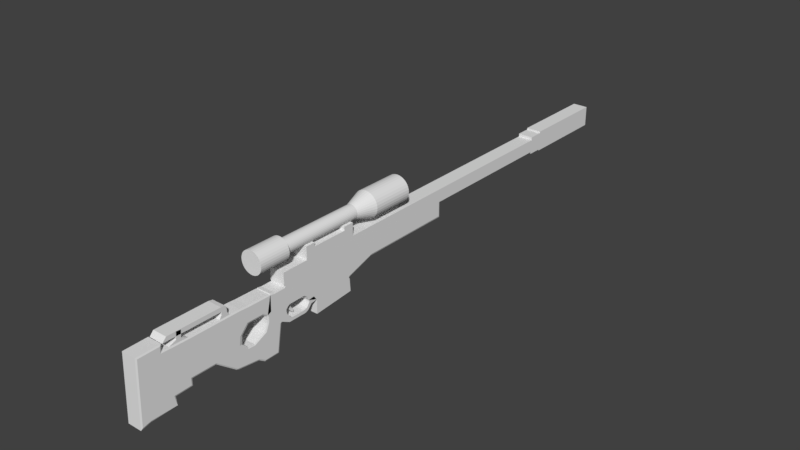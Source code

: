# Source: Sniper-v1.blend  (saved by Blender 2.79.0; exported with 4.5.12 LTS)
import bpy
from mathutils import Matrix  # noqa: F401  (used for matrix-valued properties, if any)

bpy.ops.wm.read_factory_settings(use_empty=True)
scene = bpy.context.scene
scene.name = 'Scene'

# ---- collections
col_collection_1 = bpy.data.collections.new('Collection 1'); scene.collection.children.link(col_collection_1)

# ---- world
world_world = bpy.data.worlds.new('World'); scene.world = world_world
world_world.color = (0.05088, 0.05088, 0.05088)
world_world.use_sun_shadow = False
world_world.sun_shadow_jitter_overblur = 0.0
world_world.cycles.sampling_method = 'MANUAL'

# ---- meshes
me_cylinder = bpy.data.meshes.new('Cylinder')
me_cylinder.from_pydata([(-2.881e-07, 0.9567, -0.9474), (-2.727e-07, 0.5679, 2.881), (0.1621, 0.9408, -0.9474), (0.08622, 0.5594, 2.881), (0.3179, 0.8935, -0.9474), (0.1691, 0.5342, 2.881), (0.4616, 0.8167, -0.9474), (0.2455, 0.4934, 2.881), (0.5875, 0.7134, -0.9474), (0.3125, 0.4384, 2.881), (0.6908, 0.5875, -0.9474), (0.3675, 0.3714, 2.881), (0.7676, 0.4438, -0.9474), (0.4083, 0.295, 2.881), (0.8148, 0.288, -0.9474), (0.4335, 0.2121, 2.881), (0.8308, 0.1259, -0.9474), (0.442, 0.1259, 2.881), (0.8148, -0.03618, -0.9474), (0.4335, 0.03968, 2.881), (0.7676, -0.192, -0.9474), (0.4083, -0.04323, 2.881), (0.6908, -0.3357, -0.9474), (0.3675, -0.1196, 2.881), (0.5875, -0.4616, -0.9474), (0.3125, -0.1866, 2.881), (0.4616, -0.5649, -0.9474), (0.2455, -0.2416, 2.881), (0.3179, -0.6417, -0.9474), (0.1691, -0.2824, 2.881), (0.1621, -0.6889, -0.9474), (0.08622, -0.3076, 2.881), (-5.588e-07, -0.7049, -0.9474), (-4.167e-07, -0.3161, 2.881), (-0.1621, -0.6889, -0.9474), (-0.08622, -0.3076, 2.881), (-0.3179, -0.6417, -0.9474), (-0.1691, -0.2824, 2.881), (-0.4616, -0.5649, -0.9474), (-0.2455, -0.2416, 2.881), (-0.5875, -0.4616, -0.9474), (-0.3125, -0.1866, 2.881), (-0.6908, -0.3357, -0.9474), (-0.3675, -0.1196, 2.881), (-0.7676, -0.192, -0.9474), (-0.4083, -0.04323, 2.881), (-0.8148, -0.03618, -0.9474), (-0.4335, 0.03968, 2.881), (-0.8308, 0.1259, -0.9474), (-0.442, 0.1259, 2.881), (-0.8148, 0.288, -0.9474), (-0.4335, 0.2121, 2.881), (-0.7676, 0.4438, -0.9474), (-0.4083, 0.295, 2.881), (-0.6908, 0.5875, -0.9474), (-0.3675, 0.3715, 2.881), (-0.5875, 0.7134, -0.9474), (-0.3125, 0.4384, 2.881), (-0.4616, 0.8167, -0.9474), (-0.2455, 0.4934, 2.881), (-0.3179, 0.8935, -0.9474), (-0.1691, 0.5342, 2.881), (-0.1621, 0.9408, -0.9474), (-0.08622, 0.5594, 2.881), (-2.881e-07, 0.9567, 1.708), (0.1621, 0.9408, 1.708), (0.3179, 0.8935, 1.708), (0.4616, 0.8167, 1.708), (0.5875, 0.7134, 1.708), (0.6908, 0.5875, 1.708), (0.7676, 0.4438, 1.708), (0.8148, 0.288, 1.708), (0.8308, 0.1259, 1.708), (0.8148, -0.03618, 1.708), (0.7676, -0.192, 1.708), (0.6908, -0.3357, 1.708), (0.5875, -0.4616, 1.708), (0.4616, -0.5649, 1.708), (0.3179, -0.6417, 1.708), (0.1621, -0.6889, 1.708), (-5.588e-07, -0.7049, 1.708), (-0.1621, -0.6889, 1.708), (-0.3179, -0.6417, 1.708), (-0.4616, -0.5649, 1.708), (-0.5875, -0.4616, 1.708), (-0.6908, -0.3357, 1.708), (-0.7676, -0.192, 1.708), (-0.8148, -0.03618, 1.708), (-0.8308, 0.1259, 1.708), (-0.8148, 0.288, 1.708), (-0.7676, 0.4438, 1.708), (-0.6908, 0.5875, 1.708), (-0.5875, 0.7134, 1.708), (-0.4616, 0.8167, 1.708), (-0.3179, 0.8935, 1.708), (-0.1621, 0.9408, 1.708), (0.08622, 0.5594, 8.04), (-2.727e-07, 0.5679, 8.04), (0.1691, 0.5342, 8.04), (0.2455, 0.4934, 8.04), (0.3125, 0.4384, 8.04), (0.3675, 0.3715, 8.04), (0.4083, 0.295, 8.04), (0.4335, 0.2121, 8.04), (0.442, 0.1259, 8.04), (0.4335, 0.03968, 8.04), (0.4083, -0.04323, 8.04), (0.3675, -0.1196, 8.04), (0.3125, -0.1866, 8.04), (0.2455, -0.2416, 8.04), (0.1691, -0.2824, 8.04), (0.08622, -0.3076, 8.04), (-4.167e-07, -0.3161, 8.04), (-0.08622, -0.3076, 8.04), (-0.1691, -0.2824, 8.04), (-0.2455, -0.2416, 8.04), (-0.3125, -0.1866, 8.04), (-0.3675, -0.1196, 8.04), (-0.4083, -0.04323, 8.04), (-0.4335, 0.03968, 8.04), (-0.442, 0.1259, 8.04), (-0.4335, 0.2121, 8.04), (-0.4083, 0.295, 8.04), (-0.3675, 0.3715, 8.04), (-0.3125, 0.4384, 8.04), (-0.2455, 0.4934, 8.04), (-0.1691, 0.5342, 8.04), (-0.08622, 0.5594, 8.04), (0.1354, 0.8069, 8.207), (-2.884e-07, 0.8202, 8.207), (0.2657, 0.7673, 8.207), (0.3857, 0.7032, 8.207), (0.4909, 0.6168, 8.207), (0.5773, 0.5116, 8.207), (0.6414, 0.3916, 8.207), (0.6809, 0.2614, 8.207), (0.6943, 0.1259, 8.207), (0.6809, -0.009542, 8.207), (0.6414, -0.1398, 8.207), (0.5773, -0.2598, 8.207), (0.4909, -0.365, 8.207), (0.3857, -0.4514, 8.207), (0.2657, -0.5155, 8.207), (0.1354, -0.555, 8.207), (-5.146e-07, -0.5684, 8.207), (-0.1354, -0.555, 8.207), (-0.2657, -0.5155, 8.207), (-0.3857, -0.4514, 8.207), (-0.4909, -0.365, 8.207), (-0.5773, -0.2598, 8.207), (-0.6414, -0.1398, 8.207), (-0.6809, -0.009542, 8.207), (-0.6943, 0.1259, 8.207), (-0.6809, 0.2614, 8.207), (-0.6414, 0.3916, 8.207), (-0.5773, 0.5116, 8.207), (-0.4909, 0.6168, 8.207), (-0.3857, 0.7032, 8.207), (-0.2657, 0.7673, 8.207), (-0.1354, 0.8069, 8.207), (0.1355, 0.8069, 10.16), (2.586e-06, 0.8202, 10.16), (0.2657, 0.7673, 10.16), (0.3857, 0.7032, 10.16), (0.4909, 0.6168, 10.16), (0.5773, 0.5116, 10.16), (0.6414, 0.3916, 10.16), (0.6809, 0.2614, 10.16), (0.6943, 0.1259, 10.16), (0.6809, -0.009542, 10.16), (0.6414, -0.1398, 10.16), (0.5773, -0.2598, 10.16), (0.4909, -0.365, 10.16), (0.3857, -0.4514, 10.16), (0.2657, -0.5155, 10.16), (0.1355, -0.555, 10.16), (2.36e-06, -0.5684, 10.16), (-0.1354, -0.555, 10.16), (-0.2657, -0.5155, 10.16), (-0.3857, -0.4514, 10.16), (-0.4909, -0.365, 10.16), (-0.5773, -0.2598, 10.16), (-0.6414, -0.1398, 10.16), (-0.6809, -0.009542, 10.16), (-0.6943, 0.1259, 10.16), (-0.6809, 0.2614, 10.16), (-0.6414, 0.3916, 10.16), (-0.5773, 0.5116, 10.16), (-0.4909, 0.6168, 10.16), (-0.3857, 0.7032, 10.16), (-0.2657, 0.7673, 10.16), (-0.1354, 0.8069, 10.16)], [], [(64, 1, 3, 65), (65, 3, 5, 66), (66, 5, 7, 67), (67, 7, 9, 68), (68, 9, 11, 69), (69, 11, 13, 70), (70, 13, 15, 71), (71, 15, 17, 72), (72, 17, 19, 73), (73, 19, 21, 74), (74, 21, 23, 75), (75, 23, 25, 76), (76, 25, 27, 77), (77, 27, 29, 78), (78, 29, 31, 79), (79, 31, 33, 80), (80, 33, 35, 81), (81, 35, 37, 82), (82, 37, 39, 83), (83, 39, 41, 84), (84, 41, 43, 85), (85, 43, 45, 86), (86, 45, 47, 87), (87, 47, 49, 88), (88, 49, 51, 89), (89, 51, 53, 90), (90, 53, 55, 91), (91, 55, 57, 92), (92, 57, 59, 93), (93, 59, 61, 94), (17, 15, 103, 104), (94, 61, 63, 95), (95, 63, 1, 64), (0, 2, 4, 6, 8, 10, 12, 14, 16, 18, 20, 22, 24, 26, 28, 30, 32, 34, 36, 38, 40, 42, 44, 46, 48, 50, 52, 54, 56, 58, 60, 62), (62, 95, 64, 0), (60, 94, 95, 62), (58, 93, 94, 60), (56, 92, 93, 58), (54, 91, 92, 56), (52, 90, 91, 54), (50, 89, 90, 52), (48, 88, 89, 50), (46, 87, 88, 48), (44, 86, 87, 46), (42, 85, 86, 44), (40, 84, 85, 42), (38, 83, 84, 40), (36, 82, 83, 38), (34, 81, 82, 36), (32, 80, 81, 34), (30, 79, 80, 32), (28, 78, 79, 30), (26, 77, 78, 28), (24, 76, 77, 26), (22, 75, 76, 24), (20, 74, 75, 22), (18, 73, 74, 20), (16, 72, 73, 18), (14, 71, 72, 16), (12, 70, 71, 14), (10, 69, 70, 12), (8, 68, 69, 10), (6, 67, 68, 8), (4, 66, 67, 6), (2, 65, 66, 4), (0, 64, 65, 2), (121, 120, 152, 153), (35, 33, 112, 113), (53, 51, 121, 122), (9, 7, 99, 100), (27, 25, 108, 109), (45, 43, 117, 118), (63, 61, 126, 127), (19, 17, 104, 105), (37, 35, 113, 114), (55, 53, 122, 123), (11, 9, 100, 101), (29, 27, 109, 110), (47, 45, 118, 119), (3, 1, 97, 96), (1, 63, 127, 97), (21, 19, 105, 106), (39, 37, 114, 115), (57, 55, 123, 124), (13, 11, 101, 102), (31, 29, 110, 111), (49, 47, 119, 120), (5, 3, 96, 98), (23, 21, 106, 107), (41, 39, 115, 116), (59, 57, 124, 125), (15, 13, 102, 103), (33, 31, 111, 112), (51, 49, 120, 121), (7, 5, 98, 99), (25, 23, 107, 108), (43, 41, 116, 117), (61, 59, 125, 126), (128, 129, 161, 160), (108, 107, 139, 140), (122, 121, 153, 154), (109, 108, 140, 141), (123, 122, 154, 155), (110, 109, 141, 142), (96, 97, 129, 128), (124, 123, 155, 156), (111, 110, 142, 143), (98, 96, 128, 130), (125, 124, 156, 157), (112, 111, 143, 144), (99, 98, 130, 131), (126, 125, 157, 158), (113, 112, 144, 145), (100, 99, 131, 132), (127, 126, 158, 159), (114, 113, 145, 146), (101, 100, 132, 133), (97, 127, 159, 129), (115, 114, 146, 147), (102, 101, 133, 134), (116, 115, 147, 148), (103, 102, 134, 135), (117, 116, 148, 149), (104, 103, 135, 136), (118, 117, 149, 150), (105, 104, 136, 137), (119, 118, 150, 151), (106, 105, 137, 138), (120, 119, 151, 152), (107, 106, 138, 139), (160, 161, 191, 190, 189, 188, 187, 186, 185, 184, 183, 182, 181, 180, 179, 178, 177, 176, 175, 174, 173, 172, 171, 170, 169, 168, 167, 166, 165, 164, 163, 162), (156, 155, 187, 188), (143, 142, 174, 175), (130, 128, 160, 162), (157, 156, 188, 189), (144, 143, 175, 176), (131, 130, 162, 163), (158, 157, 189, 190), (145, 144, 176, 177), (132, 131, 163, 164), (159, 158, 190, 191), (146, 145, 177, 178), (133, 132, 164, 165), (129, 159, 191, 161), (147, 146, 178, 179), (134, 133, 165, 166), (148, 147, 179, 180), (135, 134, 166, 167), (149, 148, 180, 181), (136, 135, 167, 168), (150, 149, 181, 182), (137, 136, 168, 169), (151, 150, 182, 183), (138, 137, 169, 170), (152, 151, 183, 184), (139, 138, 170, 171), (153, 152, 184, 185), (140, 139, 171, 172), (154, 153, 185, 186), (141, 140, 172, 173), (155, 154, 186, 187), (142, 141, 173, 174)])
me_cylinder.use_remesh_preserve_volume = False
me_cylinder.use_remesh_preserve_attributes = False
me_cylinder.use_mirror_vertex_groups = False
me_cylinder.update()
me_cube_001 = bpy.data.meshes.new('Cube.001')
me_cube_001.from_pydata([(-1.0, -1.704, -1.656), (1.0, -1.704, -1.656), (-1.0, -0.6347, -1.69), (1.0, -0.6347, -1.69), (1.0, -1.846, -1.259), (-1.0, -1.846, -1.259), (1.0, -0.6707, -0.871), (-1.0, -0.6707, -0.871), (-1.0, -1.611, -1.218), (1.0, -1.611, -1.218), (-1.0, 0.2607, -0.2513), (1.0, 0.2607, -0.2513), (1.0, -1.621, -0.4285), (-1.0, -1.621, -0.4285), (1.0, -0.6852, -0.2596), (-1.0, -0.6852, -0.2596), (-1.0, -1.459, -0.4994), (1.0, -1.459, -0.4994), (-1.0, 2.82, -0.8718), (1.0, 2.82, -0.8718), (1.0, 1.577, -0.2513), (-1.0, 1.577, -0.2513), (1.0, 1.577, -0.05039), (-1.0, 0.2607, -0.05039), (1.0, 0.2607, -0.05039), (1.0, -1.546, -0.1499), (-1.0, -1.546, -0.1499), (1.0, -0.69, -0.0547), (-1.0, -0.69, -0.0547), (-1.0, -1.409, -0.2586), (1.0, -1.409, -0.2586), (-1.0, 2.856, -0.5827), (1.0, 2.856, -0.5827), (-1.0, 1.577, -0.05039), (1.0, 1.577, 0.252), (-1.0, 0.2607, 0.252), (1.0, 0.2607, 0.252), (1.0, -1.432, 0.2695), (-1.0, -1.432, 0.2695), (1.0, -0.6973, 0.2539), (-1.0, -0.6973, 0.2539), (-1.0, -1.332, 0.104), (1.0, -1.332, 0.104), (-1.0, 2.911, -0.1475), (1.0, 2.911, -0.1475), (-1.0, 1.577, 0.252), (1.0, 1.577, 0.5461), (-1.0, 0.2607, 0.5461), (1.0, 0.2607, 0.5461), (1.0, -1.322, 0.6774), (-1.0, -1.322, 0.6774), (1.0, -0.7044, 0.5539), (-1.0, -0.7044, 0.5539), (-1.0, -1.258, 0.4565), (1.0, -1.258, 0.4565), (-1.0, 2.963, 0.2757), (1.0, 2.963, 0.2757), (-1.0, 1.577, 0.5461), (-1.0, 4.841, 0.2298), (1.0, 4.841, 0.2298), (-1.0, 4.74, -1.087), (1.0, 4.74, -1.087), (1.0, 4.909, -0.06084), (1.0, 5.514, -0.1608), (-1.0, 4.909, -0.06084), (-1.0, 5.514, -0.1608), (-1.0, 4.686, 0.3943), (1.0, 4.686, 0.3943), (1.0, 4.966, 0.2825), (1.0, 5.706, 0.2141), (-1.0, 4.966, 0.2825), (-1.0, 5.706, 0.2141), (-1.0, 11.52, 1.101), (1.0, 11.52, 1.101), (-1.0, 9.925, 1.099), (1.0, 9.925, 1.099), (-1.0, 7.701, -0.4478), (-1.0, 7.699, 1.096), (1.0, 7.699, 1.096), (1.0, 7.701, -0.4478), (-1.0, 9.979, -1.044), (1.0, 9.979, -1.044), (-1.0, 7.678, -1.229), (1.0, 7.678, -1.229), (-1.0, 5.703, 1.801), (1.0, 5.703, 1.801), (-1.0, 16.8, 1.815), (1.0, 16.8, 1.815), (-1.0, 11.52, 1.808), (1.0, 11.52, 1.808), (-1.0, 9.924, 1.806), (1.0, 9.924, 1.806), (-1.0, 7.698, 1.804), (1.0, 7.698, 1.804), (-1.0, 30.8, 1.111), (1.0, 30.8, 1.111), (-1.0, 30.8, 1.819), (1.0, 30.8, 1.819), (1.0, 25.85, 1.817), (-1.0, 25.85, 1.817), (-1.0, 25.85, 1.11), (1.0, 25.85, 1.11), (-1.0, 30.8, 2.074), (1.0, 30.8, 2.074), (1.0, 25.85, 2.073), (-1.0, 25.85, 2.073), (-1.0, 30.8, 0.9454), (1.0, 30.8, 0.9454), (-1.0, 25.85, 0.944), (1.0, 25.85, 0.944), (-1.0, 25.05, 1.817), (1.0, 25.05, 1.109), (1.0, 25.05, 1.817), (-1.0, 25.05, 1.109), (1.0, 25.85, 1.983), (-1.0, 25.85, 1.983), (-1.0, 25.05, 1.983), (1.0, 25.05, 1.983), (-1.0, 25.85, 1.004), (1.0, 25.85, 1.004), (1.0, 25.05, 1.004), (-1.0, 25.05, 1.004), (-1.0, -2.449, -1.799), (-0.9203, -2.533, -1.902), (-1.0, -2.312, 1.427), (-0.9203, -2.388, 1.505), (-1.0, 0.181, -1.139), (-0.9203, 0.2607, -1.216), (-0.9203, 0.2607, 1.162), (-1.0, 0.2607, 1.083), (1.0, -2.449, -1.799), (0.9203, -2.533, -1.902), (1.0, -2.312, 1.427), (0.9203, -2.388, 1.505), (1.0, 0.181, -1.139), (0.9203, 0.2607, -1.216), (1.0, 0.2607, 1.083), (0.9203, 0.2607, 1.162), (-1.0, -1.995, -1.688), (-0.9203, -1.984, -1.767), (-0.9203, -1.09, 1.532), (-1.0, -1.173, 1.451), (0.9203, -1.984, -1.767), (1.0, -1.995, -1.688), (1.0, -1.173, 1.451), (0.9203, -1.09, 1.532), (-1.0, -0.7174, 1.103), (-0.9203, -0.7193, 1.183), (1.0, -0.7511, -1.167), (0.9203, -0.6619, -1.244), (-0.9203, -0.6619, -1.244), (-1.0, -0.7511, -1.167), (0.9203, -0.7193, 1.183), (1.0, -0.7174, 1.103), (-0.9203, -0.6397, -1.706), (-1.0, -0.6347, -1.69), (1.0, -0.6347, -1.69), (0.9203, -0.6397, -1.706), (0.9203, -0.6161, -1.634), (1.0, -0.6347, -1.69), (-1.0, -0.6347, -1.69), (-0.9203, -0.6161, -1.634), (1.0, -1.184, 1.118), (0.9203, -1.102, 1.195), (-1.0, -1.184, 1.118), (-0.9203, -1.102, 1.195), (-0.9203, -2.511, -1.378), (-1.0, -2.43, -1.363), (-1.0, 0.181, -0.7708), (-0.9203, 0.2607, -0.8504), (0.9203, 0.2607, -0.8504), (1.0, 0.181, -0.7708), (1.0, -2.43, -1.363), (0.9203, -2.511, -1.378), (-0.9203, 3.074, 1.162), (-1.0, 3.064, 1.083), (1.0, 3.064, 1.083), (0.9203, 3.074, 1.162), (-0.9203, 2.792, -1.744), (-0.9203, 2.65, -1.685), (-1.0, 2.722, -1.661), (0.9203, 2.792, -1.744), (1.0, 2.722, -1.661), (0.9203, 2.65, -1.685), (-0.9203, 1.577, -0.8504), (-1.0, 1.577, -0.7708), (0.9203, 1.577, -0.8504), (1.0, 1.577, -0.7708), (0.9203, 1.577, 1.162), (1.0, 1.577, 1.083), (-0.9203, 1.577, 1.162), (-1.0, 1.577, 1.083), (-0.9203, 3.543, 1.136), (-1.0, 3.541, 1.056), (1.0, 3.541, 1.056), (0.9203, 3.543, 1.136), (-1.0, 2.965, -1.692), (-0.9203, 2.926, -1.761), (0.9203, 2.926, -1.761), (1.0, 2.965, -1.692), (-0.9203, -2.478, -0.599), (-0.9203, -2.471, -0.4399), (-1.0, -2.394, -0.5109), (1.0, -2.394, -0.5109), (0.9203, -2.471, -0.4399), (0.9203, -2.478, -0.599), (-0.9203, 3.41, -0.8983), (-1.0, 3.378, -0.9757), (1.0, 3.378, -0.9757), (0.9203, 3.41, -0.8983), (-0.9203, -2.462, -0.2318), (-1.0, -2.382, -0.2246), (1.0, -2.382, -0.2246), (0.9203, -2.462, -0.2318), (-1.0, 2.925, -0.5913), (-0.9203, 3.069, -0.6093), (0.9203, 3.069, -0.6093), (1.0, 2.925, -0.5913), (-1.0, 3.633, -1.777), (-0.9203, 3.621, -1.849), (0.9203, 3.621, -1.849), (1.0, 3.633, -1.777), (-0.9203, 3.773, -0.9268), (-1.0, 3.76, -1.006), (1.0, 3.76, -1.006), (0.9203, 3.773, -0.9268), (-0.9203, -2.444, 0.2013), (-1.0, -2.364, 0.2067), (1.0, -2.364, 0.2067), (0.9203, -2.444, 0.2013), (-1.0, 2.979, -0.1561), (-0.9203, 3.124, -0.1741), (0.9203, 3.124, -0.1741), (1.0, 2.979, -0.1561), (-1.0, -2.346, 0.6265), (-0.9203, -2.426, 0.6225), (1.0, -2.346, 0.6265), (0.9203, -2.426, 0.6225), (-1.0, 3.437, 0.3288), (-0.9203, 3.523, 0.2491), (0.9203, 3.523, 0.2491), (1.0, 3.437, 0.3288), (-0.9203, 4.782, 1.118), (-1.0, 4.859, 1.036), (0.9203, 4.782, 1.118), (1.0, 4.859, 1.036), (-1.0, 5.122, -2.041), (-0.9203, 5.191, -2.109), (1.0, 5.122, -2.041), (0.9203, 5.191, -2.109), (-1.0, 5.265, -1.174), (-0.9203, 5.344, -1.187), (0.9203, 5.344, -1.187), (1.0, 5.265, -1.174), (-1.0, 4.009, -1.823), (-0.9203, 3.984, -1.894), (0.9203, 3.984, -1.894), (1.0, 4.009, -1.823), (-0.9203, 4.437, -0.6251), (-1.0, 4.506, -0.6667), (1.0, 4.506, -0.6667), (0.9203, 4.437, -0.6251), (-0.9203, 4.329, -2.121), (-1.0, 4.357, -2.052), (0.9203, 4.329, -2.121), (1.0, 4.357, -2.052), (-1.0, 5.704, 1.015), (-0.9203, 5.704, 1.094), (-1.0, 5.703, 1.174), (-1.0, 5.783, 1.094), (0.9203, 5.704, 1.094), (1.0, 5.704, 1.015), (1.0, 5.783, 1.094), (1.0, 5.703, 1.174), (-0.9203, 4.857, 1.128), (-1.0, 4.839, 1.05), (1.0, 4.839, 1.05), (0.9203, 4.857, 1.128), (-1.0, 5.086, 1.009), (-0.9203, 5.099, 1.088), (0.9203, 5.099, 1.088), (1.0, 5.086, 1.009), (-1.0, 4.626, -0.3789), (-0.9203, 4.583, -0.275), (-0.9203, 4.614, -0.1218), (-1.0, 4.694, -0.1795), (-1.0, 4.806, -0.6836), (-1.0, 4.847, -0.4388), (-1.0, 4.905, -0.5742), (-0.9203, 5.431, -0.6611), (-1.0, 5.352, -0.6481), (-1.0, 5.444, -0.5825), (0.9203, 4.583, -0.275), (1.0, 4.626, -0.3789), (1.0, 4.694, -0.1795), (0.9203, 4.614, -0.1218), (1.0, 4.847, -0.4388), (1.0, 4.806, -0.6836), (1.0, 4.905, -0.5742), (1.0, 5.352, -0.6481), (0.9203, 5.431, -0.6611), (1.0, 5.444, -0.5825), (-1.0, 4.692, 0.04318), (-0.9203, 4.612, 0.08149), (-1.0, 4.631, 0.1591), (0.9203, 4.612, 0.08149), (1.0, 4.692, 0.04318), (1.0, 4.631, 0.1591), (0.9203, 4.371, 0.2491), (1.0, 4.39, 0.3288), (1.0, 4.553, 1.041), (0.9203, 4.572, 1.121), (-0.9203, 4.572, 1.121), (-1.0, 4.553, 1.041), (-1.0, 4.39, 0.3288), (-0.9203, 4.371, 0.2491), (1.0, 4.596, 0.1922), (0.9203, 4.588, 0.106), (1.0, 4.659, 0.141), (-0.9203, 4.588, 0.106), (-1.0, 4.596, 0.1922), (-1.0, 4.659, 0.141), (1.0, 4.679, 1.039), (0.9203, 4.766, 1.118), (0.9203, 4.607, 1.12), (-0.9203, 4.607, 1.12), (-0.9203, 4.766, 1.118), (-1.0, 4.679, 1.039), (-0.9203, 16.8, 1.107), (-1.0, 16.72, 1.107), (-1.0, 16.8, 1.187), (-1.0, 16.88, 1.107), (1.0, 16.72, 1.107), (0.9203, 16.8, 1.107), (1.0, 16.88, 1.107), (1.0, 16.8, 1.187), (1.0, 16.72, 0.3087), (0.9203, 16.8, 0.2272), (-1.0, 16.72, 0.3087), (-0.9203, 16.8, 0.2272), (-0.9203, 11.52, 0.221), (-1.0, 11.52, 0.3025), (1.0, 11.52, 0.3025), (0.9203, 11.52, 0.221), (-1.0, 9.927, -0.2112), (-0.9203, 9.927, -0.2927), (-1.0, 9.933, -0.3722), (-1.0, 9.848, -0.2983), (0.9203, 9.927, -0.2927), (1.0, 9.927, -0.2112), (1.0, 9.848, -0.2983), (1.0, 9.933, -0.3722), (-1.0, 6.741, 1.095), (-1.0, 5.918, -0.8258), (1.0, 5.918, -0.8258), (1.0, 6.975, -0.8141), (-1.0, 6.975, -0.8141), (-1.0, 6.905, -0.825), (1.0, 6.905, -0.825), (1.0, 7.141, -0.7351), (-1.0, 7.141, -0.7351), (1.0, 7.333, -0.5069), (-1.0, 7.333, -0.5069), (1.0, 7.515, -0.2219), (-1.0, 7.515, -0.2219), (1.0, 7.681, -0.4657), (-1.0, 7.681, -0.4657), (-1.0, 9.923, 2.288), (1.0, 9.923, 2.288), (-1.0, 7.697, 2.285), (1.0, 7.697, 2.285), (-1.0, 7.17, 1.803), (1.0, 7.17, 1.803), (-1.0, 7.17, 2.284), (1.0, 7.17, 2.284), (-1.0, 7.697, 2.487), (1.0, 7.697, 2.487), (-1.0, 7.169, 2.486), (1.0, 7.169, 2.486), (-1.0, 10.23, 1.807), (1.0, 10.23, 1.807), (-1.0, 10.23, 2.288), (1.0, 10.23, 2.288), (-1.0, 9.66, 1.099), (1.0, 9.66, 1.099), (-1.0, 9.66, 1.806), (1.0, 9.66, 1.806), (-1.0, 9.659, 2.287), (1.0, 9.659, 2.287), (-1.0, 9.923, 2.489), (1.0, 9.923, 2.489), (-1.0, 10.23, 2.49), (1.0, 10.23, 2.49), (-1.0, 9.659, 2.489), (1.0, 9.659, 2.489), (1.0, 5.842, -0.4039), (-1.0, 5.842, -0.4039), (1.0, 5.783, -0.311), (-1.0, 5.783, -0.311), (-1.0, 5.986, -0.579), (1.0, 5.986, -0.579), (1.0, 5.963, -0.5545), (-1.0, 5.902, -0.4807), (1.0, 5.902, -0.4807), (1.0, 5.76, -0.1178), (-1.0, 5.76, -0.1178), (1.0, 5.783, -0.06931), (-1.0, 5.783, -0.06931), (-1.0, 5.986, 0.08017), (1.0, 5.986, 0.08017), (-1.0, 5.939, -0.5292), (1.0, 5.939, -0.5292), (-1.0, 5.963, -0.5545), (-1.0, 5.939, 0.05997), (1.0, 5.939, 0.05997), (-1.0, 7.079, -0.06796), (1.0, 7.079, -0.06796), (-1.0, 7.118, -0.1326), (1.0, 7.118, -0.1326), (-1.0, 7.118, -0.5049), (1.0, 7.118, -0.5049), (-1.0, 7.032, -0.001975), (1.0, 7.032, -0.001975), (-1.0, 6.903, 0.09094), (1.0, 6.903, 0.09094), (-1.0, 6.1, -0.6544), (1.0, 6.1, -0.6544), (1.0, 7.204, -0.3177), (-1.0, 7.204, -0.3595), (1.0, 7.204, -0.3595), (1.0, 7.204, -0.2902), (-1.0, 7.204, -0.3177), (-1.0, 7.204, -0.2902), (-1.0, 7.153, -0.4578), (1.0, 7.153, -0.4578), (-1.0, 6.109, 0.08029), (1.0, 6.109, 0.08029), (-1.0, 6.114, 0.08036), (-1.0, 6.1, 0.08017), (1.0, 6.1, 0.08017), (1.0, 6.114, 0.08036), (-1.0, 6.591, -0.6544), (-1.0, 6.834, -0.6544), (1.0, 6.834, -0.6544), (1.0, 6.591, -0.6544), (-1.0, 7.032, -0.6046), (1.0, 7.032, -0.6046), (1.0, 5.76, -0.2033), (-1.0, 5.76, -0.2033), (-1.0, 5.842, -0.01275), (1.0, 5.842, -0.01275), (1.0, 5.781, -0.2977), (-1.0, 5.781, -0.2977), (-1.0, 7.079, -0.5588), (1.0, 7.079, -0.5588), (-1.0, 7.198, -0.2811), (1.0, 7.198, -0.2811), (-1.0, 7.185, -0.261), (-1.0, 7.153, -0.2134), (1.0, 7.153, -0.2134), (1.0, 7.185, -0.261), (-1.0, 5.902, 0.03842), (1.0, 5.902, 0.03842), (1.0, 7.056, -0.5808), (-1.0, 7.056, -0.5808), (-0.4408, 6.112, -0.2829), (-0.4408, 6.012, 0.1178), (-0.4408, 6.24, -0.2829), (-0.4408, 6.413, 0.1178), (0.5006, 6.112, -0.2829), (0.5006, 6.012, 0.1178), (0.5006, 6.24, -0.2829), (0.5006, 6.413, 0.1178), (-0.4408, 6.065, -0.171), (-0.4408, 6.209, -0.171), (0.5006, 6.209, -0.171), (0.5006, 6.065, -0.171), (-0.4408, 6.078, -0.05199), (-0.4408, 6.24, -0.05199), (0.5006, 6.24, -0.05199), (0.5006, 6.078, -0.05199), (-0.4408, 6.35, -0.5815), (-0.4408, 6.38, -0.5284), (0.5006, 6.35, -0.5815), (0.5006, 6.38, -0.5284), (-0.4408, 6.35, -0.5815), (-0.4408, 6.38, -0.5284), (0.5006, 6.35, -0.5815), (0.5006, 6.38, -0.5284), (-0.4408, 6.166, -0.425), (0.5006, 6.166, -0.425), (0.5006, 6.354, -0.425), (-0.4408, 6.354, -0.425), (-0.9203, -0.08346, 1.321), (0.9203, -0.08346, 1.321), (-0.9203, -0.337, 1.341), (0.9203, -0.337, 1.341), (1.0, 1.901, -0.4131), (-1.0, 1.901, -0.4131), (1.0, 1.911, -0.1893), (-1.0, 1.911, -0.1893), (1.0, 1.925, 0.1478), (-1.0, 1.925, 0.1478), (1.0, 1.939, 0.4756), (-1.0, 1.939, 0.4756), (-1.0, 1.876, -1.003), (-0.9203, 1.857, -1.068), (1.0, 1.965, 1.083), (0.9203, 1.967, 1.162), (1.0, 1.876, -1.003), (0.9203, 1.857, -1.068), (-1.0, 1.965, 1.083), (-0.9203, 1.967, 1.162), (1.0, 2.361, -0.6425), (-1.0, 2.361, -0.6425), (1.0, 2.384, -0.386), (-1.0, 2.384, -0.386), (1.0, 2.418, 0.0001287), (-1.0, 2.418, 0.0001287), (1.0, 2.451, 0.3756), (-1.0, 2.451, 0.3756), (-1.0, 2.299, -1.332), (1.0, 2.514, 1.083), (0.9203, 2.254, -1.377), (-0.9203, 2.521, 1.162), (-0.9203, 2.254, -1.377), (0.9203, 2.521, 1.162), (1.0, 2.299, -1.332), (-1.0, 2.514, 1.083), (0.9203, 2.094, 1.352), (-0.9203, 2.094, 1.352), (-0.9203, 2.394, 1.352), (0.9203, 2.394, 1.352), (-0.9203, -0.05374, 1.692), (0.9203, -0.05374, 1.692), (-0.9203, -0.3073, 1.713), (0.9203, -0.3073, 1.713), (0.9203, 2.094, 1.723), (-0.9203, 2.094, 1.723), (-0.9203, 2.336, 1.679), (0.9203, 2.336, 1.679), (-0.9203, 2.394, 1.494), (0.9203, 2.394, 1.494), (0.9203, 2.094, 1.494), (-0.9203, 2.094, 1.494), (0.9203, -0.809, 1.723), (-0.9203, -0.809, 1.723), (0.9203, -1.026, 1.494), (-0.9203, -1.026, 1.494)], [], [(143, 4, 172, 130), (513, 527, 182, 19), (134, 171, 6, 148), (145, 140, 125, 133), (131, 173, 166, 123), (151, 7, 168, 126), (50, 141, 164, 53), (148, 1, 3, 159), (152, 147, 165, 163), (237, 133, 125, 235), (136, 48, 46, 189), (128, 147, 495, 493), (128, 137, 188, 190), (148, 6, 9, 1), (160, 161, 158, 159, 3, 2), (51, 153, 162, 54), (54, 162, 144, 49), (138, 0, 2, 155), (0, 8, 7, 151), (163, 165, 140, 145), (167, 202, 13, 5), (1, 9, 4, 143), (2, 3, 156, 157, 154, 155), (53, 164, 146, 52), (150, 149, 158, 161), (142, 139, 154, 157), (0, 151, 160, 2), (48, 136, 153, 51), (139, 142, 131, 123), (1, 143, 156, 3), (234, 124, 141, 50), (49, 144, 132, 236), (127, 135, 149, 150), (127, 169, 170, 135), (192, 195, 311, 312), (55, 175, 193, 238), (522, 519, 56, 176), (19, 182, 199, 208), (4, 12, 203, 172), (52, 146, 129, 47), (47, 129, 191, 57), (168, 10, 21, 185), (263, 60, 250, 246), (524, 526, 177, 174), (180, 18, 207, 196), (520, 528, 175, 55), (523, 525, 179, 183), (202, 211, 26, 13), (171, 11, 14, 6), (24, 11, 20, 22), (515, 513, 19, 32), (181, 178, 197, 198), (211, 227, 38, 26), (6, 14, 17, 9), (5, 13, 16, 8), (8, 16, 15, 7), (11, 171, 187, 20), (173, 205, 200, 166), (9, 17, 12, 4), (7, 15, 10, 168), (174, 177, 195, 192), (170, 169, 184, 186), (218, 223, 259, 254), (517, 515, 32, 44), (36, 24, 22, 34), (206, 209, 225, 222), (18, 31, 214, 207), (10, 23, 33, 21), (514, 516, 31, 18), (14, 27, 30, 17), (13, 26, 29, 16), (16, 29, 28, 15), (11, 24, 27, 14), (204, 213, 210, 201), (17, 30, 25, 12), (12, 25, 212, 203), (206, 215, 216, 209), (15, 28, 23, 10), (61, 265, 248, 253), (208, 199, 221, 224), (32, 19, 208, 217), (198, 197, 219, 220), (48, 36, 34, 46), (519, 517, 44, 56), (240, 239, 315, 308), (44, 32, 217, 233), (31, 43, 230, 214), (23, 35, 45, 33), (516, 518, 43, 31), (27, 39, 42, 30), (26, 38, 41, 29), (29, 41, 40, 28), (24, 36, 39, 27), (213, 229, 226, 210), (30, 42, 37, 25), (25, 37, 228, 212), (215, 231, 232, 216), (28, 40, 35, 23), (521, 514, 18, 180), (176, 56, 241, 194), (138, 5, 8, 0), (56, 44, 233, 241), (43, 55, 238, 230), (35, 47, 57, 45), (518, 520, 55, 43), (39, 51, 54, 42), (38, 50, 53, 41), (41, 53, 52, 40), (36, 48, 51, 39), (229, 237, 235, 226), (42, 54, 49, 37), (37, 49, 236, 228), (231, 239, 240, 232), (40, 52, 47, 35), (321, 320, 327, 243, 58), (58, 243, 245, 59), (334, 333, 328, 331, 113, 111), (322, 316, 318, 59, 245), (264, 262, 247, 249), (247, 251, 252, 249), (71, 266, 269, 352, 77, 76, 455, 458, 417, 415, 421, 423, 435), (252, 251, 289, 300), (222, 225, 261, 258), (227, 234, 50, 38), (220, 219, 255, 256), (224, 221, 257, 260), (258, 261, 292, 283), (67, 68, 281, 276), (256, 255, 262, 264), (260, 257, 265, 61), (71, 70, 278, 266), (70, 66, 275, 278), (274, 277, 280, 279), (284, 295, 305, 303), (272, 271, 69, 436, 424, 422, 416, 418, 459, 456, 79, 78), (330, 329, 72, 88, 86), (250, 60, 286, 288, 290), (254, 259, 60, 263), (268, 267, 270, 273, 85, 84), (60, 259, 282, 286), (260, 61, 297, 293), (61, 253, 299, 298, 297), (294, 296, 62, 306), (304, 303, 305, 307, 67, 66), (296, 298, 299, 301, 63, 62), (287, 285, 302, 64), (291, 290, 288, 287, 64, 65), (301, 300, 289, 291, 65, 63), (194, 241, 309, 310), (326, 323, 244, 242), (238, 193, 313, 314), (196, 207, 223, 218), (318, 317, 319, 321, 58, 59), (310, 309, 316, 322), (314, 313, 327, 320), (312, 311, 324, 325), (65, 291, 353, 412, 410, 402, 396, 398, 452), (62, 63, 69, 68), (308, 315, 319, 317), (64, 302, 304, 66, 70), (307, 306, 62, 68, 67), (65, 64, 70, 71), (341, 72, 329, 338), (279, 280, 270, 267), (73, 332, 335, 87, 89), (348, 345, 340, 343), (344, 74, 72, 341), (76, 77, 383, 74, 344, 347), (383, 77, 92, 385), (75, 349, 342, 73), (76, 347, 346, 80, 82), (98, 97, 103, 104), (78, 79, 350, 349, 75, 384), (69, 71, 435, 436), (273, 272, 78, 93, 85), (75, 73, 89, 91), (77, 352, 269, 268, 84, 92), (83, 82, 80, 81), (79, 76, 82, 83), (346, 345, 348, 351, 81, 80), (351, 350, 79, 83, 81), (88, 89, 87, 86), (90, 91, 89, 88), (92, 93, 372, 371), (84, 85, 93, 92), (331, 330, 86, 110, 113), (384, 75, 91, 386), (68, 69, 271, 281), (72, 74, 90, 88), (66, 67, 276, 277, 274, 275), (87, 335, 334, 111, 112), (95, 94, 96, 97), (101, 100, 108, 109), (98, 101, 95, 97), (100, 99, 96, 94), (113, 110, 99, 100), (112, 111, 101, 98), (100, 101, 119, 118), (110, 112, 117, 116), (105, 104, 103, 102), (99, 98, 104, 105), (97, 96, 102, 103), (96, 99, 105, 102), (109, 108, 106, 107), (100, 94, 106, 108), (94, 95, 107, 106), (95, 101, 109, 107), (86, 87, 112, 110), (337, 339, 328, 333), (343, 340, 339, 337), (73, 342, 336, 332), (116, 117, 114, 115), (99, 110, 116, 115), (112, 98, 114, 117), (98, 99, 115, 114), (120, 121, 118, 119), (113, 100, 118, 121), (111, 113, 121, 120), (101, 111, 120, 119), (178, 179, 180), (181, 182, 183), (200, 201, 202), (203, 204, 205), (266, 267, 268, 269), (270, 271, 272, 273), (282, 283, 284, 285), (286, 287, 288), (289, 290, 291), (292, 293, 294, 295), (296, 297, 298), (299, 300, 301), (302, 303, 304), (305, 306, 307), (316, 317, 318), (319, 320, 321), (322, 323, 324), (325, 326, 327), (328, 329, 330, 331), (332, 333, 334, 335), (344, 345, 346, 347), (348, 349, 350, 351), (139, 123, 122, 138), (235, 125, 124, 234), (147, 128, 129, 146), (169, 127, 126, 168), (171, 134, 135, 170), (149, 135, 134, 148), (145, 133, 132, 144), (173, 131, 130, 172), (125, 140, 141, 124), (131, 142, 143, 130), (163, 145, 144, 162), (165, 147, 146, 164), (127, 150, 151, 126), (137, 152, 153, 136), (148, 159, 158, 149), (160, 151, 150, 161), (154, 139, 138, 155), (142, 157, 156, 143), (152, 163, 162, 153), (140, 165, 164, 141), (123, 166, 167, 122), (205, 173, 172, 203), (178, 181, 183, 179), (521, 180, 179, 525), (187, 171, 170, 186), (522, 176, 177, 526), (191, 129, 128, 190), (168, 185, 184, 169), (509, 187, 186, 510), (136, 189, 188, 137), (511, 191, 190, 512), (181, 198, 199, 182), (195, 177, 176, 194), (193, 175, 174, 192), (180, 196, 197, 178), (166, 200, 202, 167), (213, 204, 203, 212), (215, 206, 207, 214), (217, 208, 209, 216), (204, 201, 200, 205), (201, 210, 211, 202), (229, 213, 212, 228), (231, 215, 214, 230), (233, 217, 216, 232), (198, 220, 221, 199), (225, 209, 208, 224), (196, 218, 219, 197), (223, 207, 206, 222), (210, 226, 227, 211), (237, 229, 228, 236), (239, 231, 230, 238), (241, 233, 232, 240), (226, 235, 234, 227), (133, 237, 236, 132), (242, 244, 245, 243), (311, 195, 194, 310), (313, 193, 192, 312), (251, 247, 246, 250), (253, 248, 249, 252), (263, 246, 247, 262), (257, 221, 220, 256), (218, 254, 255, 219), (265, 257, 256, 264), (222, 258, 259, 223), (224, 260, 261, 225), (254, 263, 262, 255), (248, 265, 264, 249), (279, 267, 266, 278), (281, 271, 270, 280), (274, 279, 278, 275), (276, 281, 280, 277), (289, 251, 250, 290), (258, 283, 282, 259), (260, 293, 292, 261), (252, 300, 299, 253), (296, 294, 293, 297), (295, 284, 283, 292), (285, 287, 286, 282), (284, 303, 302, 285), (294, 306, 305, 295), (240, 308, 309, 241), (324, 311, 310, 322), (327, 313, 312, 325), (238, 314, 315, 239), (308, 317, 316, 309), (314, 320, 319, 315), (244, 323, 322, 245), (243, 327, 326, 242), (323, 326, 325, 324), (337, 333, 332, 336), (328, 339, 338, 329), (343, 337, 336, 342), (339, 340, 341, 338), (348, 343, 342, 349), (340, 345, 344, 341), (122, 167, 5, 138), (71, 69, 440, 437), (65, 71, 437, 438, 408, 413, 461, 449, 407, 405, 448, 452), (301, 63, 451, 397, 395, 403, 411, 401, 354), (69, 63, 451, 447, 404, 406, 450, 462, 414, 409, 439, 440), (63, 65, 452, 451), (354, 401, 400, 426, 444, 355, 358), (359, 360, 362, 361), (356, 464, 453, 419, 433, 428, 431, 362, 360), (355, 356, 360, 359), (364, 363, 365, 366), (361, 362, 366, 365), (362, 431, 432, 457, 364, 366), (387, 388, 394, 393), (386, 91, 368, 388), (367, 387, 393, 389), (385, 92, 369, 387), (371, 372, 374, 373), (369, 92, 371, 373), (373, 374, 378, 377), (93, 370, 374, 372), (376, 375, 377, 378), (370, 369, 375, 376), (369, 373, 377, 375), (374, 370, 376, 378), (380, 379, 381, 382), (90, 367, 381, 379), (91, 90, 379, 380), (368, 91, 380, 382), (90, 385, 387, 367), (93, 386, 388, 370), (369, 370, 388, 387), (78, 384, 386, 93), (74, 383, 385, 90), (393, 394, 390, 389), (389, 390, 392, 391), (381, 367, 389, 391), (382, 381, 391, 392), (388, 368, 390, 394), (368, 382, 392, 390), (403, 402, 396, 395), (416, 415, 417, 418), (445, 446, 463, 454, 453, 464), (439, 438, 437, 440), (423, 424, 436, 435), (400, 399, 412, 410, 411, 401), (453, 454, 420, 419), (444, 441, 356, 355), (408, 409, 414, 413), (442, 443, 446, 445), (463, 446, 443, 444, 355), (427, 429, 434, 420, 454, 463, 355, 359, 361), (422, 421, 415, 416), (441, 442, 445, 464, 356), (457, 460, 363, 364), (433, 434, 429, 428), (411, 410, 402, 403), (460, 430, 427, 361, 365, 363), (407, 406, 404, 405), (425, 426, 444, 441), (443, 442, 441, 444), (459, 458, 455, 456), (432, 430, 460, 457), (461, 462, 450, 449), (424, 423, 421, 422), (456, 455, 76, 79), (395, 396, 398, 397), (413, 414, 462, 461), (441, 425, 399, 412, 353, 357, 356), (419, 420, 434, 433), (438, 439, 409, 408), (428, 429, 427, 430, 432, 431), (447, 448, 405, 404), (426, 425, 399, 400), (449, 450, 406, 407), (418, 417, 458, 459), (397, 398, 452, 451), (448, 447, 451, 452), (358, 357, 353, 354), (355, 356, 357, 358), (291, 301, 354, 353), (477, 466, 468, 478), (478, 468, 472, 479), (479, 472, 470, 480), (480, 470, 466, 477), (490, 489, 481, 483), (472, 468, 466, 470), (469, 476, 473, 465), (471, 475, 476, 469), (467, 474, 475, 471), (465, 473, 474, 467), (476, 480, 477, 473), (475, 479, 480, 476), (474, 478, 479, 475), (473, 477, 478, 474), (484, 483, 487, 488), (492, 491, 484, 482), (489, 492, 482, 481), (491, 490, 483, 484), (486, 488, 487, 485), (481, 482, 486, 485), (483, 481, 485, 487), (482, 484, 488, 486), (471, 469, 490, 491), (465, 467, 492, 489), (467, 471, 491, 492), (469, 465, 489, 490), (494, 493, 533, 534), (147, 152, 496, 495), (152, 137, 494, 496), (137, 128, 493, 494), (528, 511, 512, 524), (527, 509, 510, 523), (189, 507, 508, 188), (185, 505, 506, 184), (45, 57, 504, 502), (185, 21, 498, 505), (33, 45, 502, 500), (46, 34, 501, 503), (21, 33, 500, 498), (34, 22, 499, 501), (22, 20, 497, 499), (186, 184, 506, 510), (57, 191, 511, 504), (190, 188, 508, 512), (189, 46, 503, 507), (20, 187, 509, 497), (182, 527, 523, 183), (175, 528, 524, 174), (507, 522, 526, 508), (505, 521, 525, 506), (502, 504, 520, 518), (505, 498, 514, 521), (500, 502, 518, 516), (503, 501, 517, 519), (498, 500, 516, 514), (501, 499, 515, 517), (499, 497, 513, 515), (510, 506, 525, 523), (504, 511, 528, 520), (524, 512, 530, 531), (507, 503, 519, 522), (497, 509, 527, 513), (542, 541, 539, 540), (526, 524, 531, 532), (508, 526, 532, 529), (512, 508, 529, 530), (534, 533, 535, 536), (493, 495, 535, 533), (495, 496, 536, 535), (496, 494, 534, 536), (538, 537, 540, 539), (538, 544, 548, 546), (541, 544, 538, 539), (543, 542, 540, 537), (529, 532, 542, 543), (531, 530, 544, 541), (530, 529, 543, 544), (532, 531, 541, 542), (548, 547, 545, 546), (544, 543, 547, 548), (537, 538, 546, 545), (543, 537, 545, 547)])
me_cube_001.use_remesh_preserve_volume = False
me_cube_001.use_remesh_preserve_attributes = False
me_cube_001.use_mirror_vertex_groups = False
me_cube_001.update()

# ---- objects
ob_cylinder = bpy.data.objects.new('Cylinder', me_cylinder)
ob_cube = bpy.data.objects.new('Cube', me_cube_001)

# ---- transforms, parenting, visibility, modifiers, constraints
ob_cylinder.location = (2.321, -0.2872, 0.5839)
ob_cylinder.rotation_euler = (1.571, 0.0, 0.0)
ob_cylinder.scale = (0.2488, 0.2488, 0.2488)
ob_cylinder.lineart.crease_threshold = 0.0
ob_cube.location = (2.319, -4.03, -0.1752)
ob_cube.scale = (0.1215, 0.2854, 0.2854)
ob_cube.lineart.crease_threshold = 0.0

# ---- collection membership
col_collection_1.objects.link(ob_cylinder)
col_collection_1.objects.link(ob_cube)

# ---- scene / render settings (as saved in the file)
scene.frame_start = 1; scene.frame_end = 250; scene.frame_set(1)
scene.render.engine = 'BLENDER_EEVEE_NEXT'
scene.render.resolution_percentage = 50
scene.render.dither_intensity = 0.0
scene.cycles.use_denoising = False
scene.cycles.samples = 128
scene.cycles.sampling_pattern = 'TABULATED_SOBOL'
scene.cycles.use_adaptive_sampling = False
scene.cycles.use_light_tree = False
scene.cycles.blur_glossy = 0.0
scene.cycles.sample_clamp_indirect = 0.0
scene.view_settings.view_transform = 'Standard'
bpy.context.view_layer.update()

# ---- added for rendering (the .blend has no active camera and no usable light): camera, sun
cam_auto = bpy.data.cameras.new('AutoCamera')
cam_auto.lens = 50.0
cam_auto.sensor_width = 36.0
cam_auto.clip_end = 1000.0
ob_auto_camera = bpy.data.objects.new('AutoCamera', cam_auto)
scene.collection.objects.link(ob_auto_camera)
ob_auto_camera.location = (11.2561, -10.7175, 7.16849)
ob_auto_camera.rotation_euler = (1.09748, -7.21219e-08, 0.694738)
scene.camera = ob_auto_camera
light_auto_sun = bpy.data.lights.new('AutoSun', 'SUN')
light_auto_sun.energy = 3.0
light_auto_sun.angle = 0.0523599
ob_auto_sun = bpy.data.objects.new('AutoSun', light_auto_sun)
scene.collection.objects.link(ob_auto_sun)
ob_auto_sun.rotation_euler = (0.872665, 0.174533, 0.523599)
bpy.context.view_layer.update()
